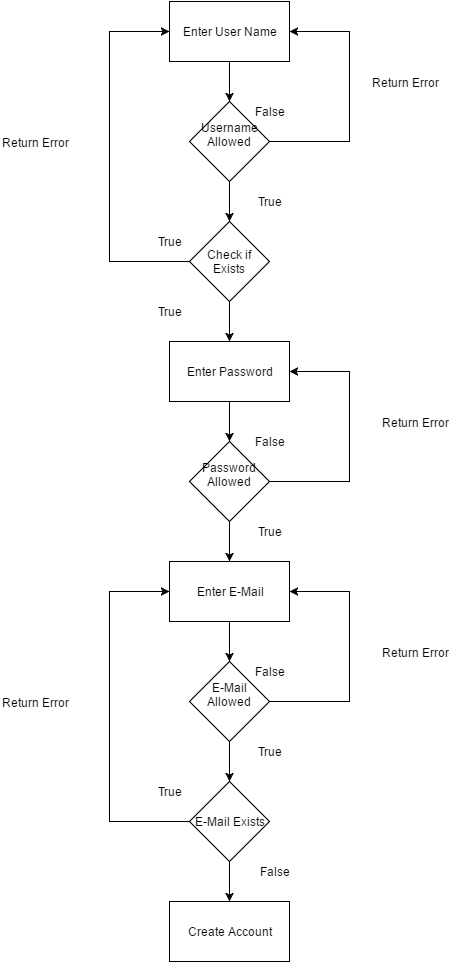

The diagram above was exported from draw.io. Its source (the exported page's mxGraphModel, read from the mxfile embedded in the PNG):
<mxGraphModel dx="1430" dy="720" grid="1" gridSize="10" guides="1" tooltips="1" connect="1" arrows="1" fold="1" page="1" pageScale="1" pageWidth="1169" pageHeight="1652" background="#ffffff" math="0" shadow="0">
  <root>
    <mxCell id="0" />
    <mxCell id="1" parent="0" />
    <mxCell id="11" style="edgeStyle=orthogonalEdgeStyle;rounded=0;html=1;exitX=0.5;exitY=1;startArrow=none;startFill=0;endArrow=classic;endFill=1;jettySize=auto;orthogonalLoop=1;strokeWidth=1;" parent="1" source="2" target="3" edge="1">
      <mxGeometry relative="1" as="geometry" />
    </mxCell>
    <mxCell id="2" value="Enter User Name&lt;br&gt;" style="whiteSpace=wrap;html=1;" parent="1" vertex="1">
      <mxGeometry x="500" y="20" width="120" height="60" as="geometry" />
    </mxCell>
    <mxCell id="12" style="edgeStyle=orthogonalEdgeStyle;rounded=0;html=1;exitX=0.5;exitY=1;startArrow=none;startFill=0;endArrow=classic;endFill=1;jettySize=auto;orthogonalLoop=1;strokeWidth=1;" parent="1" source="3" target="4" edge="1">
      <mxGeometry relative="1" as="geometry" />
    </mxCell>
    <mxCell id="19" style="edgeStyle=orthogonalEdgeStyle;rounded=0;html=1;exitX=1;exitY=0.5;entryX=1;entryY=0.5;startArrow=none;startFill=0;endArrow=classic;endFill=1;jettySize=auto;orthogonalLoop=1;strokeWidth=1;" parent="1" source="3" target="2" edge="1">
      <mxGeometry relative="1" as="geometry">
        <Array as="points">
          <mxPoint x="680" y="160" />
          <mxPoint x="680" y="50" />
        </Array>
      </mxGeometry>
    </mxCell>
    <mxCell id="3" value="Username Allowed&lt;br&gt;&lt;br&gt;" style="rhombus;whiteSpace=wrap;html=1;" parent="1" vertex="1">
      <mxGeometry x="520" y="120" width="80" height="80" as="geometry" />
    </mxCell>
    <mxCell id="13" style="edgeStyle=orthogonalEdgeStyle;rounded=0;html=1;exitX=0.5;exitY=1;startArrow=none;startFill=0;endArrow=classic;endFill=1;jettySize=auto;orthogonalLoop=1;strokeWidth=1;" parent="1" source="4" target="5" edge="1">
      <mxGeometry relative="1" as="geometry" />
    </mxCell>
    <mxCell id="20" style="edgeStyle=orthogonalEdgeStyle;rounded=0;html=1;exitX=0;exitY=0.5;entryX=0;entryY=0.5;startArrow=none;startFill=0;endArrow=classic;endFill=1;jettySize=auto;orthogonalLoop=1;strokeWidth=1;" parent="1" source="4" target="2" edge="1">
      <mxGeometry relative="1" as="geometry">
        <Array as="points">
          <mxPoint x="440" y="280" />
          <mxPoint x="440" y="50" />
        </Array>
      </mxGeometry>
    </mxCell>
    <mxCell id="4" value="Check if Exists&lt;br&gt;" style="rhombus;whiteSpace=wrap;html=1;" parent="1" vertex="1">
      <mxGeometry x="520" y="240" width="80" height="80" as="geometry" />
    </mxCell>
    <mxCell id="14" style="edgeStyle=orthogonalEdgeStyle;rounded=0;html=1;exitX=0.5;exitY=1;startArrow=none;startFill=0;endArrow=classic;endFill=1;jettySize=auto;orthogonalLoop=1;strokeWidth=1;" parent="1" source="5" target="6" edge="1">
      <mxGeometry relative="1" as="geometry" />
    </mxCell>
    <mxCell id="5" value="Enter Password&lt;br&gt;" style="whiteSpace=wrap;html=1;" parent="1" vertex="1">
      <mxGeometry x="500" y="360" width="120" height="60" as="geometry" />
    </mxCell>
    <mxCell id="15" style="edgeStyle=orthogonalEdgeStyle;rounded=0;html=1;exitX=0.5;exitY=1;entryX=0.5;entryY=0;startArrow=none;startFill=0;endArrow=classic;endFill=1;jettySize=auto;orthogonalLoop=1;strokeWidth=1;" parent="1" source="6" target="7" edge="1">
      <mxGeometry relative="1" as="geometry" />
    </mxCell>
    <mxCell id="21" style="edgeStyle=orthogonalEdgeStyle;rounded=0;html=1;exitX=1;exitY=0.5;entryX=1;entryY=0.5;startArrow=none;startFill=0;endArrow=classic;endFill=1;jettySize=auto;orthogonalLoop=1;strokeWidth=1;" parent="1" source="6" target="5" edge="1">
      <mxGeometry relative="1" as="geometry">
        <Array as="points">
          <mxPoint x="680" y="500" />
          <mxPoint x="680" y="390" />
        </Array>
      </mxGeometry>
    </mxCell>
    <mxCell id="6" value="Password Allowed&lt;br&gt;&lt;br&gt;" style="rhombus;whiteSpace=wrap;html=1;" parent="1" vertex="1">
      <mxGeometry x="520" y="460" width="80" height="80" as="geometry" />
    </mxCell>
    <mxCell id="16" style="edgeStyle=orthogonalEdgeStyle;rounded=0;html=1;exitX=0.5;exitY=1;entryX=0.5;entryY=0;startArrow=none;startFill=0;endArrow=classic;endFill=1;jettySize=auto;orthogonalLoop=1;strokeWidth=1;" parent="1" source="7" target="8" edge="1">
      <mxGeometry relative="1" as="geometry" />
    </mxCell>
    <mxCell id="7" value="Enter E-Mail&lt;br&gt;" style="whiteSpace=wrap;html=1;" parent="1" vertex="1">
      <mxGeometry x="500" y="580" width="120" height="60" as="geometry" />
    </mxCell>
    <mxCell id="17" style="edgeStyle=orthogonalEdgeStyle;rounded=0;html=1;exitX=0.5;exitY=1;entryX=0.5;entryY=0;startArrow=none;startFill=0;endArrow=classic;endFill=1;jettySize=auto;orthogonalLoop=1;strokeWidth=1;" parent="1" source="8" target="9" edge="1">
      <mxGeometry relative="1" as="geometry" />
    </mxCell>
    <mxCell id="22" style="edgeStyle=orthogonalEdgeStyle;rounded=0;html=1;exitX=1;exitY=0.5;entryX=1;entryY=0.5;startArrow=none;startFill=0;endArrow=classic;endFill=1;jettySize=auto;orthogonalLoop=1;strokeWidth=1;" parent="1" source="8" target="7" edge="1">
      <mxGeometry relative="1" as="geometry">
        <Array as="points">
          <mxPoint x="680" y="720" />
          <mxPoint x="680" y="610" />
        </Array>
      </mxGeometry>
    </mxCell>
    <mxCell id="8" value="E-Mail Allowed&lt;br&gt;&lt;br&gt;" style="rhombus;whiteSpace=wrap;html=1;" parent="1" vertex="1">
      <mxGeometry x="520" y="680" width="80" height="80" as="geometry" />
    </mxCell>
    <mxCell id="18" style="edgeStyle=orthogonalEdgeStyle;rounded=0;html=1;exitX=0.5;exitY=1;startArrow=none;startFill=0;endArrow=classic;endFill=1;jettySize=auto;orthogonalLoop=1;strokeWidth=1;" parent="1" source="9" target="10" edge="1">
      <mxGeometry relative="1" as="geometry" />
    </mxCell>
    <mxCell id="23" style="edgeStyle=orthogonalEdgeStyle;rounded=0;html=1;exitX=0;exitY=0.5;entryX=0;entryY=0.5;startArrow=none;startFill=0;endArrow=classic;endFill=1;jettySize=auto;orthogonalLoop=1;strokeWidth=1;" parent="1" source="9" target="7" edge="1">
      <mxGeometry relative="1" as="geometry">
        <Array as="points">
          <mxPoint x="440" y="840" />
          <mxPoint x="440" y="610" />
        </Array>
      </mxGeometry>
    </mxCell>
    <mxCell id="9" value="E-Mail Exists&lt;br&gt;" style="rhombus;whiteSpace=wrap;html=1;" parent="1" vertex="1">
      <mxGeometry x="520" y="800" width="80" height="80" as="geometry" />
    </mxCell>
    <mxCell id="10" value="Create Account&lt;br&gt;" style="whiteSpace=wrap;html=1;" parent="1" vertex="1">
      <mxGeometry x="500" y="920" width="120" height="60" as="geometry" />
    </mxCell>
    <mxCell id="24" value="True" style="text;html=1;strokeColor=none;fillColor=none;align=center;verticalAlign=middle;whiteSpace=wrap;" parent="1" vertex="1">
      <mxGeometry x="480" y="250" width="40" height="20" as="geometry" />
    </mxCell>
    <mxCell id="25" value="True" style="text;html=1;strokeColor=none;fillColor=none;align=center;verticalAlign=middle;whiteSpace=wrap;" parent="1" vertex="1">
      <mxGeometry x="580" y="210" width="40" height="20" as="geometry" />
    </mxCell>
    <mxCell id="26" value="False" style="text;html=1;strokeColor=none;fillColor=none;align=center;verticalAlign=middle;whiteSpace=wrap;" parent="1" vertex="1">
      <mxGeometry x="580" y="120" width="40" height="20" as="geometry" />
    </mxCell>
    <mxCell id="27" value="True&lt;br&gt;" style="text;html=1;strokeColor=none;fillColor=none;align=center;verticalAlign=middle;whiteSpace=wrap;" parent="1" vertex="1">
      <mxGeometry x="480" y="320" width="40" height="20" as="geometry" />
    </mxCell>
    <mxCell id="28" value="False" style="text;html=1;strokeColor=none;fillColor=none;align=center;verticalAlign=middle;whiteSpace=wrap;" parent="1" vertex="1">
      <mxGeometry x="580" y="450" width="40" height="20" as="geometry" />
    </mxCell>
    <mxCell id="29" value="True&lt;br&gt;" style="text;html=1;strokeColor=none;fillColor=none;align=center;verticalAlign=middle;whiteSpace=wrap;" parent="1" vertex="1">
      <mxGeometry x="580" y="540" width="40" height="20" as="geometry" />
    </mxCell>
    <mxCell id="30" value="False" style="text;html=1;strokeColor=none;fillColor=none;align=center;verticalAlign=middle;whiteSpace=wrap;" parent="1" vertex="1">
      <mxGeometry x="580" y="680" width="40" height="20" as="geometry" />
    </mxCell>
    <mxCell id="31" value="True" style="text;html=1;strokeColor=none;fillColor=none;align=center;verticalAlign=middle;whiteSpace=wrap;" parent="1" vertex="1">
      <mxGeometry x="480" y="800" width="40" height="20" as="geometry" />
    </mxCell>
    <mxCell id="32" value="True" style="text;html=1;strokeColor=none;fillColor=none;align=center;verticalAlign=middle;whiteSpace=wrap;" parent="1" vertex="1">
      <mxGeometry x="580" y="760" width="40" height="20" as="geometry" />
    </mxCell>
    <mxCell id="33" value="False" style="text;html=1;strokeColor=none;fillColor=none;align=center;verticalAlign=middle;whiteSpace=wrap;" parent="1" vertex="1">
      <mxGeometry x="585" y="880" width="40" height="20" as="geometry" />
    </mxCell>
    <mxCell id="34" value="Return Error&lt;br&gt;" style="text;html=1;strokeColor=none;fillColor=none;align=center;verticalAlign=middle;whiteSpace=wrap;" parent="1" vertex="1">
      <mxGeometry x="320" y="160" width="90" as="geometry" />
    </mxCell>
    <mxCell id="35" value="Return Error&lt;br&gt;" style="text;html=1;strokeColor=none;fillColor=none;align=center;verticalAlign=middle;whiteSpace=wrap;" parent="1" vertex="1">
      <mxGeometry x="690" y="100" width="90" as="geometry" />
    </mxCell>
    <mxCell id="36" value="Return Error&lt;br&gt;" style="text;html=1;strokeColor=none;fillColor=none;align=center;verticalAlign=middle;whiteSpace=wrap;" parent="1" vertex="1">
      <mxGeometry x="700" y="440" width="90" as="geometry" />
    </mxCell>
    <mxCell id="37" value="Return Error&lt;br&gt;" style="text;html=1;strokeColor=none;fillColor=none;align=center;verticalAlign=middle;whiteSpace=wrap;" parent="1" vertex="1">
      <mxGeometry x="700" y="670" width="90" as="geometry" />
    </mxCell>
    <mxCell id="38" value="Return Error&lt;br&gt;" style="text;html=1;strokeColor=none;fillColor=none;align=center;verticalAlign=middle;whiteSpace=wrap;" parent="1" vertex="1">
      <mxGeometry x="320" y="720" width="90" as="geometry" />
    </mxCell>
  </root>
</mxGraphModel>